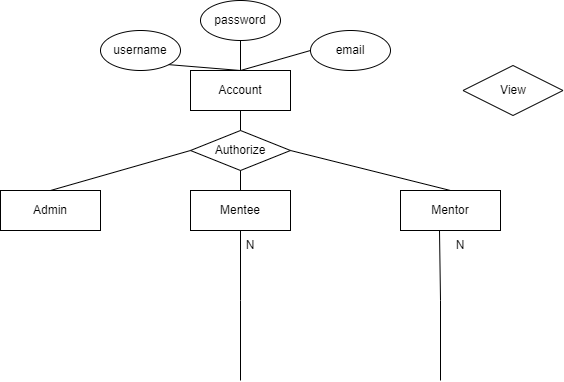

The diagram above was exported from draw.io. Its source (the exported page's mxGraphModel, read from the mxfile embedded in the PNG):
<mxGraphModel dx="1037" dy="571" grid="1" gridSize="10" guides="1" tooltips="1" connect="1" arrows="1" fold="1" page="1" pageScale="1" pageWidth="850" pageHeight="1100" math="0" shadow="0" extFonts="Permanent Marker^https://fonts.googleapis.com/css?family=Permanent+Marker">
  <root>
    <mxCell id="0" />
    <mxCell id="1" parent="0" />
    <mxCell id="ZoTZ8CamgEPjjMEk-OrL-2" value="Account" style="whiteSpace=wrap;html=1;align=center;" vertex="1" parent="1">
      <mxGeometry x="310" y="80" width="100" height="40" as="geometry" />
    </mxCell>
    <mxCell id="ZoTZ8CamgEPjjMEk-OrL-3" value="Admin" style="whiteSpace=wrap;html=1;align=center;" vertex="1" parent="1">
      <mxGeometry x="120" y="200" width="100" height="40" as="geometry" />
    </mxCell>
    <mxCell id="ZoTZ8CamgEPjjMEk-OrL-4" value="Mentee" style="whiteSpace=wrap;html=1;align=center;" vertex="1" parent="1">
      <mxGeometry x="310" y="200" width="100" height="40" as="geometry" />
    </mxCell>
    <mxCell id="ZoTZ8CamgEPjjMEk-OrL-5" value="Mentor" style="whiteSpace=wrap;html=1;align=center;" vertex="1" parent="1">
      <mxGeometry x="520" y="200" width="100" height="40" as="geometry" />
    </mxCell>
    <mxCell id="ZoTZ8CamgEPjjMEk-OrL-6" value="Authorize" style="shape=rhombus;perimeter=rhombusPerimeter;whiteSpace=wrap;html=1;align=center;" vertex="1" parent="1">
      <mxGeometry x="310" y="140" width="100" height="40" as="geometry" />
    </mxCell>
    <mxCell id="ZoTZ8CamgEPjjMEk-OrL-9" value="" style="endArrow=none;html=1;rounded=0;exitX=0.5;exitY=0;exitDx=0;exitDy=0;entryX=0;entryY=0.5;entryDx=0;entryDy=0;" edge="1" parent="1" source="ZoTZ8CamgEPjjMEk-OrL-3" target="ZoTZ8CamgEPjjMEk-OrL-6">
      <mxGeometry width="50" height="50" relative="1" as="geometry">
        <mxPoint x="430" y="240" as="sourcePoint" />
        <mxPoint x="480" y="190" as="targetPoint" />
      </mxGeometry>
    </mxCell>
    <mxCell id="ZoTZ8CamgEPjjMEk-OrL-10" value="" style="endArrow=none;html=1;rounded=0;exitX=0.5;exitY=0;exitDx=0;exitDy=0;" edge="1" parent="1" source="ZoTZ8CamgEPjjMEk-OrL-6">
      <mxGeometry width="50" height="50" relative="1" as="geometry">
        <mxPoint x="180" y="210" as="sourcePoint" />
        <mxPoint x="360" y="120" as="targetPoint" />
      </mxGeometry>
    </mxCell>
    <mxCell id="ZoTZ8CamgEPjjMEk-OrL-11" value="" style="endArrow=none;html=1;rounded=0;exitX=0.5;exitY=0;exitDx=0;exitDy=0;entryX=0.5;entryY=1;entryDx=0;entryDy=0;" edge="1" parent="1" source="ZoTZ8CamgEPjjMEk-OrL-4" target="ZoTZ8CamgEPjjMEk-OrL-6">
      <mxGeometry width="50" height="50" relative="1" as="geometry">
        <mxPoint x="180" y="210" as="sourcePoint" />
        <mxPoint x="320" y="170" as="targetPoint" />
      </mxGeometry>
    </mxCell>
    <mxCell id="ZoTZ8CamgEPjjMEk-OrL-12" value="" style="endArrow=none;html=1;rounded=0;exitX=0.5;exitY=0;exitDx=0;exitDy=0;entryX=1;entryY=0.5;entryDx=0;entryDy=0;" edge="1" parent="1" source="ZoTZ8CamgEPjjMEk-OrL-5" target="ZoTZ8CamgEPjjMEk-OrL-6">
      <mxGeometry width="50" height="50" relative="1" as="geometry">
        <mxPoint x="190" y="220" as="sourcePoint" />
        <mxPoint x="330" y="180" as="targetPoint" />
      </mxGeometry>
    </mxCell>
    <mxCell id="ZoTZ8CamgEPjjMEk-OrL-13" value="username" style="ellipse;whiteSpace=wrap;html=1;align=center;" vertex="1" parent="1">
      <mxGeometry x="220" y="40" width="80" height="40" as="geometry" />
    </mxCell>
    <mxCell id="ZoTZ8CamgEPjjMEk-OrL-14" value="password" style="ellipse;whiteSpace=wrap;html=1;align=center;" vertex="1" parent="1">
      <mxGeometry x="320" y="10" width="80" height="40" as="geometry" />
    </mxCell>
    <mxCell id="ZoTZ8CamgEPjjMEk-OrL-15" value="email" style="ellipse;whiteSpace=wrap;html=1;align=center;" vertex="1" parent="1">
      <mxGeometry x="430" y="40" width="80" height="40" as="geometry" />
    </mxCell>
    <mxCell id="ZoTZ8CamgEPjjMEk-OrL-16" value="" style="endArrow=none;html=1;rounded=0;exitX=0.5;exitY=0;exitDx=0;exitDy=0;entryX=1;entryY=1;entryDx=0;entryDy=0;" edge="1" parent="1" source="ZoTZ8CamgEPjjMEk-OrL-2" target="ZoTZ8CamgEPjjMEk-OrL-13">
      <mxGeometry width="50" height="50" relative="1" as="geometry">
        <mxPoint x="180" y="210" as="sourcePoint" />
        <mxPoint x="320" y="170" as="targetPoint" />
      </mxGeometry>
    </mxCell>
    <mxCell id="ZoTZ8CamgEPjjMEk-OrL-17" value="" style="endArrow=none;html=1;rounded=0;exitX=0.5;exitY=0;exitDx=0;exitDy=0;entryX=0.5;entryY=1;entryDx=0;entryDy=0;" edge="1" parent="1" source="ZoTZ8CamgEPjjMEk-OrL-2" target="ZoTZ8CamgEPjjMEk-OrL-14">
      <mxGeometry width="50" height="50" relative="1" as="geometry">
        <mxPoint x="190" y="220" as="sourcePoint" />
        <mxPoint x="330" y="180" as="targetPoint" />
      </mxGeometry>
    </mxCell>
    <mxCell id="ZoTZ8CamgEPjjMEk-OrL-18" value="" style="endArrow=none;html=1;rounded=0;exitX=0.5;exitY=0;exitDx=0;exitDy=0;entryX=0;entryY=0.5;entryDx=0;entryDy=0;" edge="1" parent="1" source="ZoTZ8CamgEPjjMEk-OrL-2" target="ZoTZ8CamgEPjjMEk-OrL-15">
      <mxGeometry width="50" height="50" relative="1" as="geometry">
        <mxPoint x="200" y="230" as="sourcePoint" />
        <mxPoint x="340" y="190" as="targetPoint" />
      </mxGeometry>
    </mxCell>
    <mxCell id="ZoTZ8CamgEPjjMEk-OrL-28" value="" style="endArrow=none;html=1;rounded=0;entryX=0.39;entryY=1;entryDx=0;entryDy=0;entryPerimeter=0;" edge="1" parent="1" target="ZoTZ8CamgEPjjMEk-OrL-5">
      <mxGeometry width="50" height="50" relative="1" as="geometry">
        <mxPoint x="560" y="310" as="sourcePoint" />
        <mxPoint x="640" y="280" as="targetPoint" />
      </mxGeometry>
    </mxCell>
    <mxCell id="ZoTZ8CamgEPjjMEk-OrL-29" value="" style="endArrow=none;html=1;rounded=0;entryX=0.5;entryY=1;entryDx=0;entryDy=0;" edge="1" parent="1" target="ZoTZ8CamgEPjjMEk-OrL-4">
      <mxGeometry width="50" height="50" relative="1" as="geometry">
        <mxPoint x="360" y="310" as="sourcePoint" />
        <mxPoint x="580" y="330" as="targetPoint" />
      </mxGeometry>
    </mxCell>
    <mxCell id="ZoTZ8CamgEPjjMEk-OrL-30" value="N" style="text;html=1;strokeColor=none;fillColor=none;align=center;verticalAlign=middle;whiteSpace=wrap;rounded=0;" vertex="1" parent="1">
      <mxGeometry x="340" y="240" width="60" height="30" as="geometry" />
    </mxCell>
    <mxCell id="ZoTZ8CamgEPjjMEk-OrL-31" value="N" style="text;html=1;strokeColor=none;fillColor=none;align=center;verticalAlign=middle;whiteSpace=wrap;rounded=0;" vertex="1" parent="1">
      <mxGeometry x="550" y="240" width="60" height="30" as="geometry" />
    </mxCell>
    <mxCell id="ZoTZ8CamgEPjjMEk-OrL-34" value="" style="endArrow=none;html=1;rounded=0;" edge="1" parent="1">
      <mxGeometry width="50" height="50" relative="1" as="geometry">
        <mxPoint x="360" y="310" as="sourcePoint" />
        <mxPoint x="360" y="390" as="targetPoint" />
      </mxGeometry>
    </mxCell>
    <mxCell id="ZoTZ8CamgEPjjMEk-OrL-36" value="" style="endArrow=none;html=1;rounded=0;" edge="1" parent="1">
      <mxGeometry width="50" height="50" relative="1" as="geometry">
        <mxPoint x="560" y="310" as="sourcePoint" />
        <mxPoint x="560" y="390" as="targetPoint" />
      </mxGeometry>
    </mxCell>
    <mxCell id="ZoTZ8CamgEPjjMEk-OrL-46" value="View" style="shape=rhombus;perimeter=rhombusPerimeter;whiteSpace=wrap;html=1;align=center;" vertex="1" parent="1">
      <mxGeometry x="582.5" y="75" width="100" height="50" as="geometry" />
    </mxCell>
  </root>
</mxGraphModel>